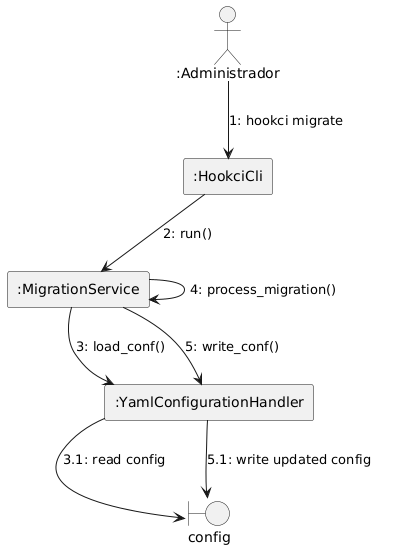

The diagram above was rendered by PlantUML. Its source (embedded in the PNG):
@startuml migrate
!theme _none_
hide footbox

actor ":Administrador" as Admin
rectangle ":HookciCli" as CLI
rectangle ":MigrationService" as App
rectangle ":YamlConfigurationHandler" as CfgHandler
boundary "config" as ConfigFile

Admin -down-> CLI: 1: hookci migrate
CLI -down-> App: 2: run()
App -down-> CfgHandler: 3: load_conf()
CfgHandler -down-> ConfigFile: 3.1: read config
App -> App: 4: process_migration()
App -down-> CfgHandler: 5: write_conf()
CfgHandler -down-> ConfigFile: 5.1: write updated config
CLI -[hidden]down- CfgHandler
CfgHandler -[hidden]down- ConfigFile
@enduml